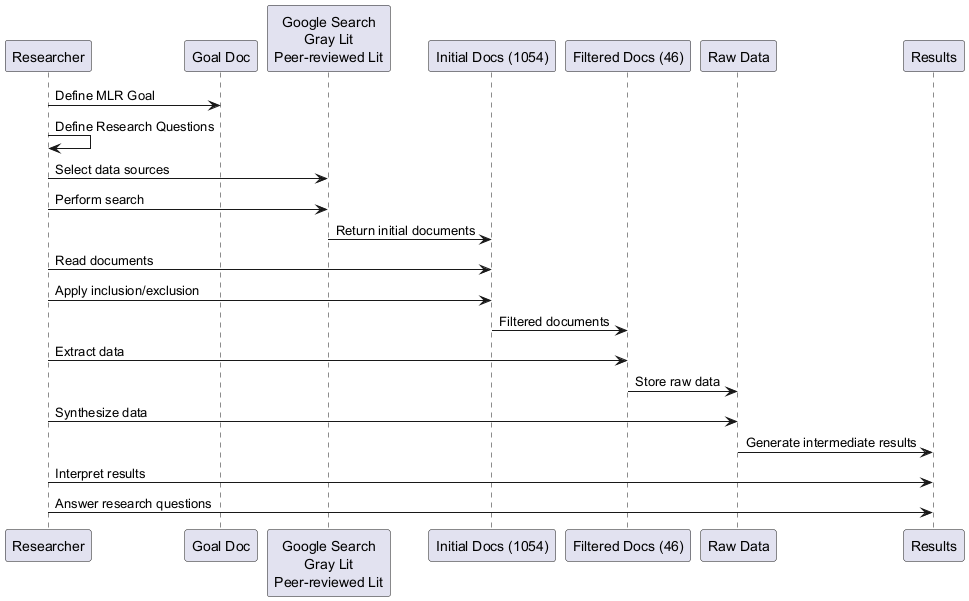

The diagram above was rendered by PlantUML. Its source (embedded in the PNG):
@startuml
participant "Researcher" as R
participant "Goal Doc" as Goal
participant "Google Search\nGray Lit\nPeer-reviewed Lit" as Sources
participant "Initial Docs (1054)" as Docs1
participant "Filtered Docs (46)" as Docs2
participant "Raw Data" as Raw
participant "Results" as Results

R -> Goal: Define MLR Goal
R -> R: Define Research Questions
R -> Sources: Select data sources
R -> Sources: Perform search
Sources -> Docs1: Return initial documents
R -> Docs1: Read documents
R -> Docs1: Apply inclusion/exclusion
Docs1 -> Docs2: Filtered documents
R -> Docs2: Extract data
Docs2 -> Raw: Store raw data
R -> Raw: Synthesize data
Raw -> Results: Generate intermediate results
R -> Results: Interpret results
R -> Results: Answer research questions
@enduml